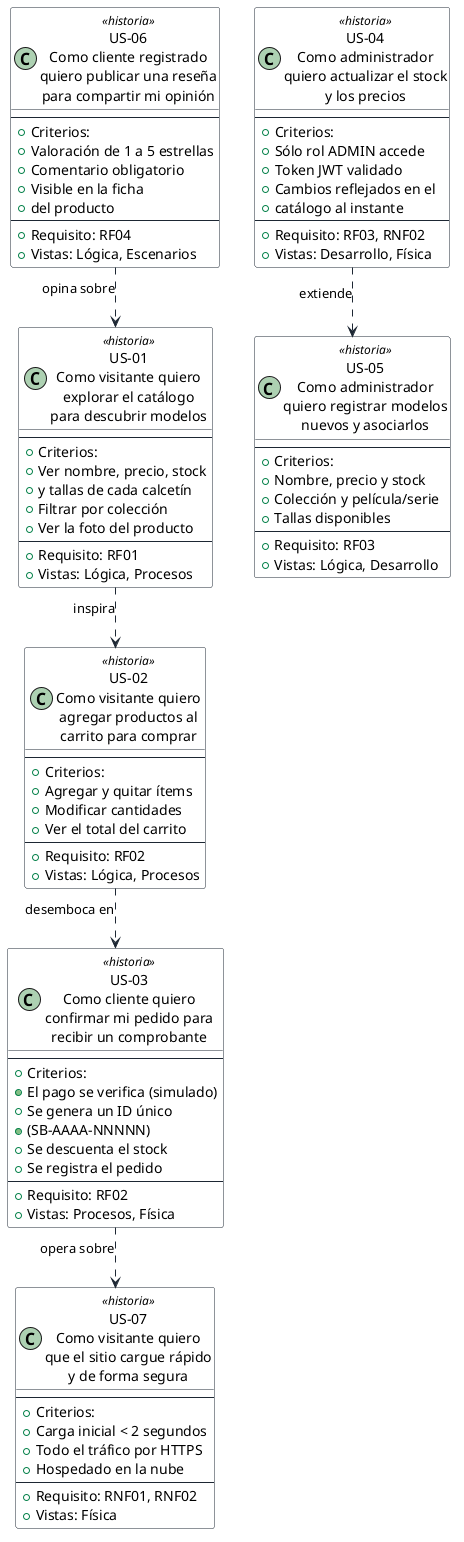

The diagram above was rendered by PlantUML. Its source (embedded in the PNG):
@startuml
'=====================================================================
' QUINTA VISTA - ESCENARIOS: HISTORIAS DE USUARIO
' Cada historia valida y une los elementos modelados en las cuatro
' vistas anteriores. Criterio de evaluacion 2.1.6
'=====================================================================
skinparam shadowing false
skinparam linetype ortho
skinparam class {
  BackgroundColor #FFFFFF
  BorderColor #1D2733
  ArrowColor #1D2733
}
skinparam stereotype {
  BackgroundColor #E8402A
  FontColor #FFFFFF
}

class "US-01\nComo visitante quiero\nexplorar el catálogo\npara descubrir modelos" as US01 <<historia>> {
  --
  +Criterios:
  +Ver nombre, precio, stock
  +y tallas de cada calcetín
  +Filtrar por colección
  +Ver la foto del producto
  --
  +Requisito: RF01
  +Vistas: Lógica, Procesos
}

class "US-02\nComo visitante quiero\nagregar productos al\ncarrito para comprar" as US02 <<historia>> {
  --
  +Criterios:
  +Agregar y quitar ítems
  +Modificar cantidades
  +Ver el total del carrito
  --
  +Requisito: RF02
  +Vistas: Lógica, Procesos
}

class "US-03\nComo cliente quiero\nconfirmar mi pedido para\nrecibir un comprobante" as US03 <<historia>> {
  --
  +Criterios:
  +El pago se verifica (simulado)
  +Se genera un ID único
  +  (SB-AAAA-NNNNN)
  +Se descuenta el stock
  +Se registra el pedido
  --
  +Requisito: RF02
  +Vistas: Procesos, Física
}

class "US-04\nComo administrador\nquiero actualizar el stock\ny los precios" as US04 <<historia>> {
  --
  +Criterios:
  +Sólo rol ADMIN accede
  +Token JWT validado
  +Cambios reflejados en el
  +  catálogo al instante
  --
  +Requisito: RF03, RNF02
  +Vistas: Desarrollo, Física
}

class "US-05\nComo administrador\nquiero registrar modelos\nnuevos y asociarlos" as US05 <<historia>> {
  --
  +Criterios:
  +Nombre, precio y stock
  +Colección y película/serie
  +Tallas disponibles
  --
  +Requisito: RF03
  +Vistas: Lógica, Desarrollo
}

class "US-06\nComo cliente registrado\nquiero publicar una reseña\npara compartir mi opinión" as US06 <<historia>> {
  --
  +Criterios:
  +Valoración de 1 a 5 estrellas
  +Comentario obligatorio
  +Visible en la ficha
  + del producto
  --
  +Requisito: RF04
  +Vistas: Lógica, Escenarios
}

class "US-07\nComo visitante quiero\nque el sitio cargue rápido\ny de forma segura" as US07 <<historia>> {
  --
  +Criterios:
  +Carga inicial < 2 segundos
  +Todo el tráfico por HTTPS
  +Hospedado en la nube
  --
  +Requisito: RNF01, RNF02
  +Vistas: Física
}

US01 ..> US02 : "inspira"
US02 ..> US03 : "desemboca en"
US04 ..> US05 : "extiende"
US06 ..> US01 : "opina sobre"
US03 ..> US07 : "opera sobre"
@enduml